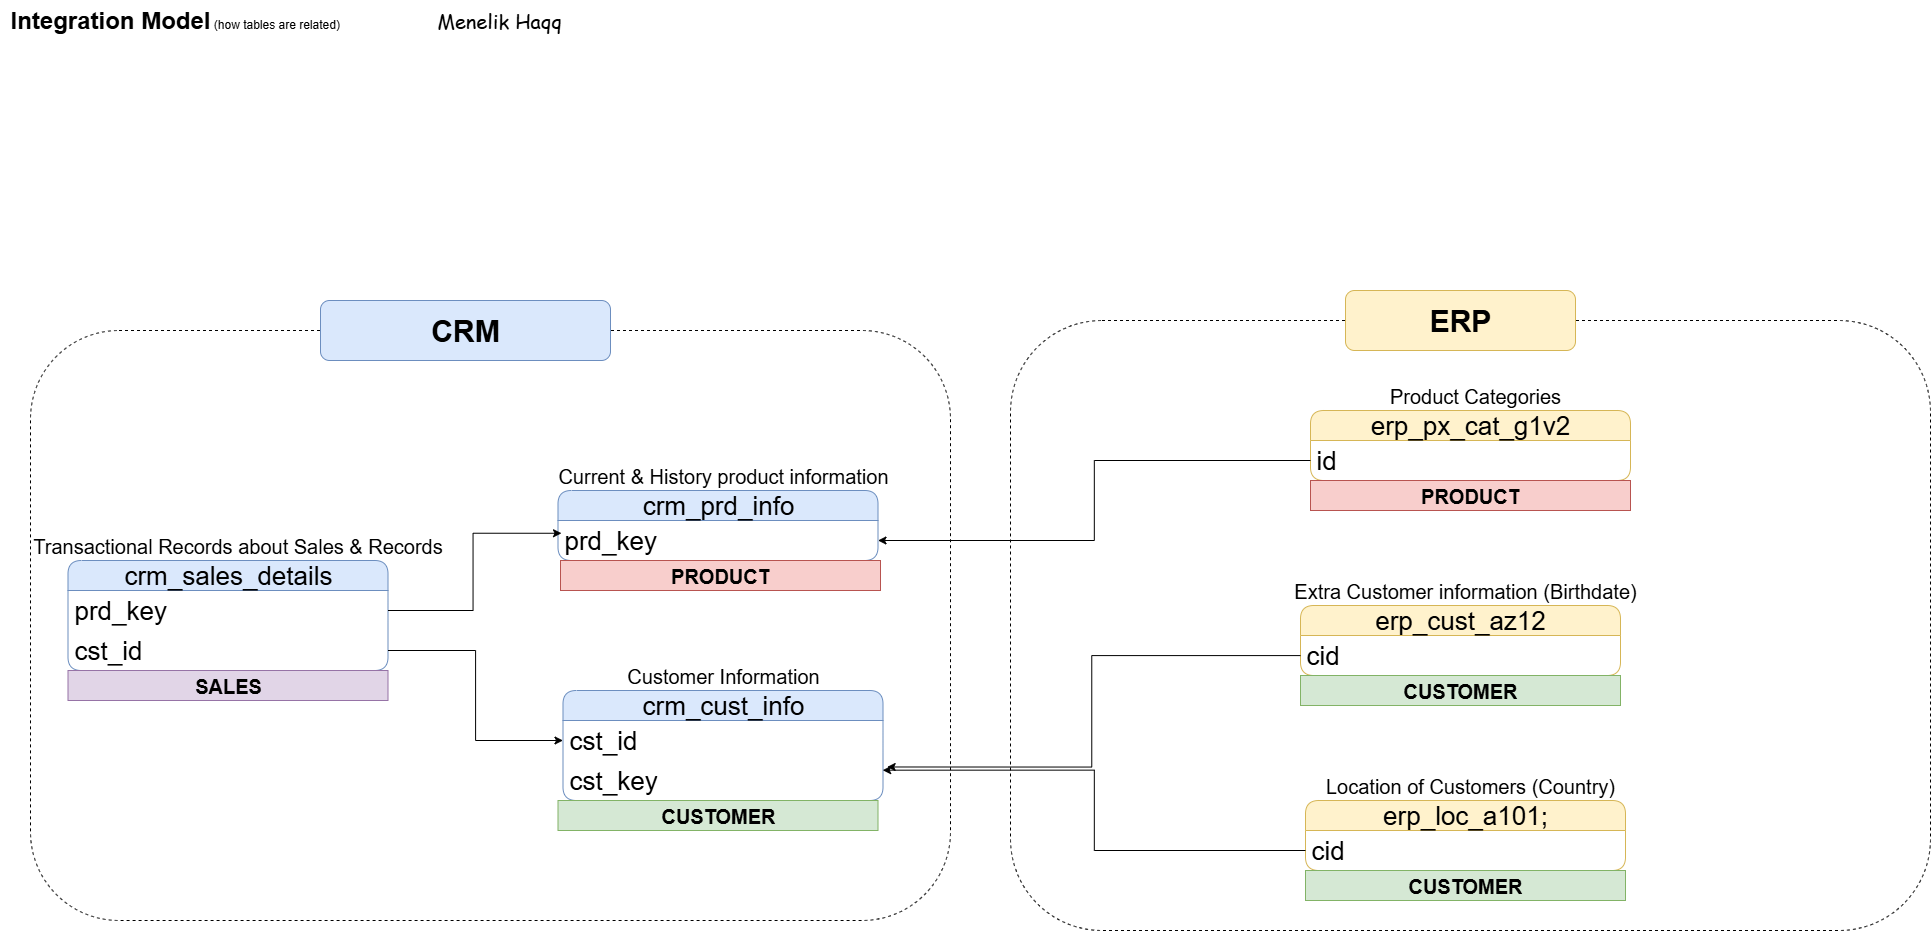

The diagram above was exported from draw.io. Its source (the exported page's mxGraphModel, read from the mxfile embedded in the PNG):
<mxGraphModel dx="1882" dy="1138" grid="1" gridSize="10" guides="1" tooltips="1" connect="1" arrows="1" fold="1" page="1" pageScale="1" pageWidth="850" pageHeight="1100" math="0" shadow="0">
  <root>
    <mxCell id="0" />
    <mxCell id="1" parent="0" />
    <mxCell id="xjQTr6XocGsgcuhu5VOh-1" value="&lt;b&gt;&lt;font style=&quot;font-size: 24px;&quot;&gt;Integration Model&lt;/font&gt;&lt;/b&gt; (how tables are related)&amp;nbsp;&lt;span style=&quot;white-space: pre;&quot;&gt;&#09;&lt;/span&gt;&lt;span style=&quot;white-space: pre;&quot;&gt;&#09;&lt;/span&gt;&lt;span style=&quot;white-space: pre;&quot;&gt;&#09;&lt;/span&gt;&lt;span style=&quot;white-space: pre;&quot;&gt;&#09;&lt;/span&gt;&lt;font face=&quot;Comic Sans MS&quot; style=&quot;font-size: 20px;&quot;&gt;Menelik Haqq&lt;/font&gt;" style="text;html=1;align=center;verticalAlign=middle;resizable=0;points=[];autosize=1;strokeColor=none;fillColor=none;" vertex="1" parent="1">
      <mxGeometry width="570" height="40" as="geometry" />
    </mxCell>
    <mxCell id="xjQTr6XocGsgcuhu5VOh-2" value="crm_cust_info" style="swimlane;fontStyle=0;childLayout=stackLayout;horizontal=1;startSize=30;horizontalStack=0;resizeParent=1;resizeParentMax=0;resizeLast=0;collapsible=1;marginBottom=0;whiteSpace=wrap;html=1;rounded=1;fillColor=#dae8fc;strokeColor=#6c8ebf;fontSize=26;" vertex="1" parent="1">
      <mxGeometry x="562.5" y="690" width="320" height="110" as="geometry" />
    </mxCell>
    <mxCell id="xjQTr6XocGsgcuhu5VOh-3" value="cst_id" style="text;strokeColor=none;fillColor=none;align=left;verticalAlign=middle;spacingLeft=4;spacingRight=4;overflow=hidden;points=[[0,0.5],[1,0.5]];portConstraint=eastwest;rotatable=0;whiteSpace=wrap;html=1;fontSize=26;" vertex="1" parent="xjQTr6XocGsgcuhu5VOh-2">
      <mxGeometry y="30" width="320" height="40" as="geometry" />
    </mxCell>
    <mxCell id="xjQTr6XocGsgcuhu5VOh-20" value="cst_key" style="text;strokeColor=none;fillColor=none;align=left;verticalAlign=middle;spacingLeft=4;spacingRight=4;overflow=hidden;points=[[0,0.5],[1,0.5]];portConstraint=eastwest;rotatable=0;whiteSpace=wrap;html=1;fontSize=26;" vertex="1" parent="xjQTr6XocGsgcuhu5VOh-2">
      <mxGeometry y="70" width="320" height="40" as="geometry" />
    </mxCell>
    <mxCell id="xjQTr6XocGsgcuhu5VOh-6" value="&lt;font style=&quot;font-size: 20px;&quot;&gt;Customer Information&lt;/font&gt;" style="text;html=1;align=center;verticalAlign=middle;whiteSpace=wrap;rounded=0;" vertex="1" parent="1">
      <mxGeometry x="612.5" y="660" width="220" height="30" as="geometry" />
    </mxCell>
    <mxCell id="xjQTr6XocGsgcuhu5VOh-7" value="crm_prd_info" style="swimlane;fontStyle=0;childLayout=stackLayout;horizontal=1;startSize=30;horizontalStack=0;resizeParent=1;resizeParentMax=0;resizeLast=0;collapsible=1;marginBottom=0;whiteSpace=wrap;html=1;rounded=1;fillColor=#dae8fc;strokeColor=#6c8ebf;fontSize=26;" vertex="1" parent="1">
      <mxGeometry x="557.5" y="490" width="320" height="70" as="geometry" />
    </mxCell>
    <mxCell id="xjQTr6XocGsgcuhu5VOh-8" value="prd_key" style="text;strokeColor=none;fillColor=none;align=left;verticalAlign=middle;spacingLeft=4;spacingRight=4;overflow=hidden;points=[[0,0.5],[1,0.5]];portConstraint=eastwest;rotatable=0;whiteSpace=wrap;html=1;fontSize=26;" vertex="1" parent="xjQTr6XocGsgcuhu5VOh-7">
      <mxGeometry y="30" width="320" height="40" as="geometry" />
    </mxCell>
    <mxCell id="xjQTr6XocGsgcuhu5VOh-9" value="&lt;font style=&quot;font-size: 20px;&quot;&gt;Current &amp;amp; History product information&lt;/font&gt;" style="text;html=1;align=center;verticalAlign=middle;whiteSpace=wrap;rounded=0;" vertex="1" parent="1">
      <mxGeometry x="537.5" y="460" width="370" height="30" as="geometry" />
    </mxCell>
    <mxCell id="xjQTr6XocGsgcuhu5VOh-10" value="crm_sales_details" style="swimlane;fontStyle=0;childLayout=stackLayout;horizontal=1;startSize=30;horizontalStack=0;resizeParent=1;resizeParentMax=0;resizeLast=0;collapsible=1;marginBottom=0;whiteSpace=wrap;html=1;rounded=1;fillColor=#dae8fc;strokeColor=#6c8ebf;fontSize=26;" vertex="1" parent="1">
      <mxGeometry x="67.5" y="560" width="320" height="110" as="geometry" />
    </mxCell>
    <mxCell id="xjQTr6XocGsgcuhu5VOh-11" value="prd_key" style="text;strokeColor=none;fillColor=none;align=left;verticalAlign=middle;spacingLeft=4;spacingRight=4;overflow=hidden;points=[[0,0.5],[1,0.5]];portConstraint=eastwest;rotatable=0;whiteSpace=wrap;html=1;fontSize=26;" vertex="1" parent="xjQTr6XocGsgcuhu5VOh-10">
      <mxGeometry y="30" width="320" height="40" as="geometry" />
    </mxCell>
    <mxCell id="xjQTr6XocGsgcuhu5VOh-14" value="cst_id" style="text;strokeColor=none;fillColor=none;align=left;verticalAlign=middle;spacingLeft=4;spacingRight=4;overflow=hidden;points=[[0,0.5],[1,0.5]];portConstraint=eastwest;rotatable=0;whiteSpace=wrap;html=1;fontSize=26;" vertex="1" parent="xjQTr6XocGsgcuhu5VOh-10">
      <mxGeometry y="70" width="320" height="40" as="geometry" />
    </mxCell>
    <mxCell id="xjQTr6XocGsgcuhu5VOh-12" value="&lt;font style=&quot;font-size: 20px;&quot;&gt;Transactional Records about Sales &amp;amp; Records&lt;/font&gt;" style="text;html=1;align=center;verticalAlign=middle;whiteSpace=wrap;rounded=0;" vertex="1" parent="1">
      <mxGeometry x="10" y="530" width="455" height="30" as="geometry" />
    </mxCell>
    <mxCell id="xjQTr6XocGsgcuhu5VOh-15" style="edgeStyle=orthogonalEdgeStyle;rounded=0;orthogonalLoop=1;jettySize=auto;html=1;entryX=0;entryY=0.5;entryDx=0;entryDy=0;" edge="1" parent="1" source="xjQTr6XocGsgcuhu5VOh-14" target="xjQTr6XocGsgcuhu5VOh-3">
      <mxGeometry relative="1" as="geometry" />
    </mxCell>
    <mxCell id="xjQTr6XocGsgcuhu5VOh-16" style="edgeStyle=orthogonalEdgeStyle;rounded=0;orthogonalLoop=1;jettySize=auto;html=1;entryX=0.011;entryY=0.319;entryDx=0;entryDy=0;entryPerimeter=0;" edge="1" parent="1" source="xjQTr6XocGsgcuhu5VOh-11" target="xjQTr6XocGsgcuhu5VOh-8">
      <mxGeometry relative="1" as="geometry" />
    </mxCell>
    <mxCell id="xjQTr6XocGsgcuhu5VOh-17" value="erp_cust_az12" style="swimlane;fontStyle=0;childLayout=stackLayout;horizontal=1;startSize=30;horizontalStack=0;resizeParent=1;resizeParentMax=0;resizeLast=0;collapsible=1;marginBottom=0;whiteSpace=wrap;html=1;rounded=1;fillColor=#fff2cc;strokeColor=#d6b656;fontSize=26;" vertex="1" parent="1">
      <mxGeometry x="1300" y="605" width="320" height="70" as="geometry" />
    </mxCell>
    <mxCell id="xjQTr6XocGsgcuhu5VOh-18" value="cid" style="text;strokeColor=none;fillColor=none;align=left;verticalAlign=middle;spacingLeft=4;spacingRight=4;overflow=hidden;points=[[0,0.5],[1,0.5]];portConstraint=eastwest;rotatable=0;whiteSpace=wrap;html=1;fontSize=26;" vertex="1" parent="xjQTr6XocGsgcuhu5VOh-17">
      <mxGeometry y="30" width="320" height="40" as="geometry" />
    </mxCell>
    <mxCell id="xjQTr6XocGsgcuhu5VOh-19" value="&lt;font style=&quot;font-size: 20px;&quot;&gt;Extra Customer information (Birthdate)&lt;/font&gt;" style="text;html=1;align=center;verticalAlign=middle;whiteSpace=wrap;rounded=0;" vertex="1" parent="1">
      <mxGeometry x="1280" y="575" width="370" height="30" as="geometry" />
    </mxCell>
    <mxCell id="xjQTr6XocGsgcuhu5VOh-22" style="edgeStyle=orthogonalEdgeStyle;rounded=0;orthogonalLoop=1;jettySize=auto;html=1;entryX=1.013;entryY=0.162;entryDx=0;entryDy=0;entryPerimeter=0;" edge="1" parent="1" source="xjQTr6XocGsgcuhu5VOh-18" target="xjQTr6XocGsgcuhu5VOh-20">
      <mxGeometry relative="1" as="geometry" />
    </mxCell>
    <mxCell id="xjQTr6XocGsgcuhu5VOh-23" value="erp_loc_a101;" style="swimlane;fontStyle=0;childLayout=stackLayout;horizontal=1;startSize=30;horizontalStack=0;resizeParent=1;resizeParentMax=0;resizeLast=0;collapsible=1;marginBottom=0;whiteSpace=wrap;html=1;rounded=1;fillColor=#fff2cc;strokeColor=#d6b656;fontSize=26;" vertex="1" parent="1">
      <mxGeometry x="1305" y="800" width="320" height="70" as="geometry" />
    </mxCell>
    <mxCell id="xjQTr6XocGsgcuhu5VOh-24" value="cid" style="text;strokeColor=none;fillColor=none;align=left;verticalAlign=middle;spacingLeft=4;spacingRight=4;overflow=hidden;points=[[0,0.5],[1,0.5]];portConstraint=eastwest;rotatable=0;whiteSpace=wrap;html=1;fontSize=26;" vertex="1" parent="xjQTr6XocGsgcuhu5VOh-23">
      <mxGeometry y="30" width="320" height="40" as="geometry" />
    </mxCell>
    <mxCell id="xjQTr6XocGsgcuhu5VOh-25" value="&lt;font style=&quot;font-size: 20px;&quot;&gt;Location of Customers (Country)&lt;/font&gt;" style="text;html=1;align=center;verticalAlign=middle;whiteSpace=wrap;rounded=0;" vertex="1" parent="1">
      <mxGeometry x="1285" y="770" width="370" height="30" as="geometry" />
    </mxCell>
    <mxCell id="xjQTr6XocGsgcuhu5VOh-26" style="edgeStyle=orthogonalEdgeStyle;rounded=0;orthogonalLoop=1;jettySize=auto;html=1;exitX=0;exitY=0.5;exitDx=0;exitDy=0;entryX=0.999;entryY=0.242;entryDx=0;entryDy=0;entryPerimeter=0;" edge="1" parent="1" source="xjQTr6XocGsgcuhu5VOh-24" target="xjQTr6XocGsgcuhu5VOh-20">
      <mxGeometry relative="1" as="geometry" />
    </mxCell>
    <mxCell id="xjQTr6XocGsgcuhu5VOh-27" value="erp_px_cat_g1v2" style="swimlane;fontStyle=0;childLayout=stackLayout;horizontal=1;startSize=30;horizontalStack=0;resizeParent=1;resizeParentMax=0;resizeLast=0;collapsible=1;marginBottom=0;whiteSpace=wrap;html=1;rounded=1;fillColor=#fff2cc;strokeColor=#d6b656;fontSize=26;" vertex="1" parent="1">
      <mxGeometry x="1310" y="410" width="320" height="70" as="geometry" />
    </mxCell>
    <mxCell id="xjQTr6XocGsgcuhu5VOh-28" value="id" style="text;strokeColor=none;fillColor=none;align=left;verticalAlign=middle;spacingLeft=4;spacingRight=4;overflow=hidden;points=[[0,0.5],[1,0.5]];portConstraint=eastwest;rotatable=0;whiteSpace=wrap;html=1;fontSize=26;" vertex="1" parent="xjQTr6XocGsgcuhu5VOh-27">
      <mxGeometry y="30" width="320" height="40" as="geometry" />
    </mxCell>
    <mxCell id="xjQTr6XocGsgcuhu5VOh-29" value="&lt;span style=&quot;font-size: 20px;&quot;&gt;Product Categories&lt;/span&gt;" style="text;html=1;align=center;verticalAlign=middle;whiteSpace=wrap;rounded=0;" vertex="1" parent="1">
      <mxGeometry x="1290" y="380" width="370" height="30" as="geometry" />
    </mxCell>
    <mxCell id="xjQTr6XocGsgcuhu5VOh-30" style="edgeStyle=orthogonalEdgeStyle;rounded=0;orthogonalLoop=1;jettySize=auto;html=1;entryX=1;entryY=0.5;entryDx=0;entryDy=0;" edge="1" parent="1" source="xjQTr6XocGsgcuhu5VOh-28" target="xjQTr6XocGsgcuhu5VOh-8">
      <mxGeometry relative="1" as="geometry" />
    </mxCell>
    <mxCell id="xjQTr6XocGsgcuhu5VOh-34" value="" style="rounded=1;whiteSpace=wrap;html=1;fillColor=none;dashed=1;" vertex="1" parent="1">
      <mxGeometry x="30" y="330" width="920" height="590" as="geometry" />
    </mxCell>
    <mxCell id="xjQTr6XocGsgcuhu5VOh-35" value="&lt;b&gt;&lt;font style=&quot;font-size: 30px;&quot;&gt;CRM&lt;/font&gt;&lt;/b&gt;" style="rounded=1;whiteSpace=wrap;html=1;fillColor=#dae8fc;strokeColor=#6c8ebf;" vertex="1" parent="1">
      <mxGeometry x="320" y="300" width="290" height="60" as="geometry" />
    </mxCell>
    <mxCell id="xjQTr6XocGsgcuhu5VOh-36" value="" style="rounded=1;whiteSpace=wrap;html=1;fillColor=none;dashed=1;" vertex="1" parent="1">
      <mxGeometry x="1010" y="320" width="920" height="610" as="geometry" />
    </mxCell>
    <mxCell id="xjQTr6XocGsgcuhu5VOh-37" value="&lt;font style=&quot;font-size: 30px;&quot;&gt;&lt;b&gt;ERP&lt;/b&gt;&lt;/font&gt;" style="rounded=1;whiteSpace=wrap;html=1;fillColor=#fff2cc;strokeColor=#d6b656;" vertex="1" parent="1">
      <mxGeometry x="1345" y="290" width="230" height="60" as="geometry" />
    </mxCell>
    <mxCell id="xjQTr6XocGsgcuhu5VOh-38" value="PRODUCT" style="text;html=1;strokeColor=#b85450;fillColor=#f8cecc;align=center;verticalAlign=middle;whiteSpace=wrap;overflow=hidden;fontSize=20;fontStyle=1" vertex="1" parent="1">
      <mxGeometry x="560" y="560" width="320" height="30" as="geometry" />
    </mxCell>
    <mxCell id="xjQTr6XocGsgcuhu5VOh-39" value="PRODUCT" style="text;html=1;strokeColor=#b85450;fillColor=#f8cecc;align=center;verticalAlign=middle;whiteSpace=wrap;overflow=hidden;fontSize=20;fontStyle=1" vertex="1" parent="1">
      <mxGeometry x="1310" y="480" width="320" height="30" as="geometry" />
    </mxCell>
    <mxCell id="xjQTr6XocGsgcuhu5VOh-40" value="CUSTOMER" style="text;html=1;strokeColor=#82b366;fillColor=#d5e8d4;align=center;verticalAlign=middle;whiteSpace=wrap;overflow=hidden;fontSize=20;fontStyle=1" vertex="1" parent="1">
      <mxGeometry x="557.5" y="800" width="320" height="30" as="geometry" />
    </mxCell>
    <mxCell id="xjQTr6XocGsgcuhu5VOh-41" value="CUSTOMER" style="text;html=1;strokeColor=#82b366;fillColor=#d5e8d4;align=center;verticalAlign=middle;whiteSpace=wrap;overflow=hidden;fontSize=20;fontStyle=1" vertex="1" parent="1">
      <mxGeometry x="1300" y="675" width="320" height="30" as="geometry" />
    </mxCell>
    <mxCell id="xjQTr6XocGsgcuhu5VOh-42" value="CUSTOMER" style="text;html=1;strokeColor=#82b366;fillColor=#d5e8d4;align=center;verticalAlign=middle;whiteSpace=wrap;overflow=hidden;fontSize=20;fontStyle=1" vertex="1" parent="1">
      <mxGeometry x="1305" y="870" width="320" height="30" as="geometry" />
    </mxCell>
    <mxCell id="xjQTr6XocGsgcuhu5VOh-43" value="SALES" style="text;html=1;strokeColor=#9673a6;fillColor=#e1d5e7;align=center;verticalAlign=middle;whiteSpace=wrap;overflow=hidden;fontSize=20;fontStyle=1" vertex="1" parent="1">
      <mxGeometry x="67.5" y="670" width="320" height="30" as="geometry" />
    </mxCell>
  </root>
</mxGraphModel>